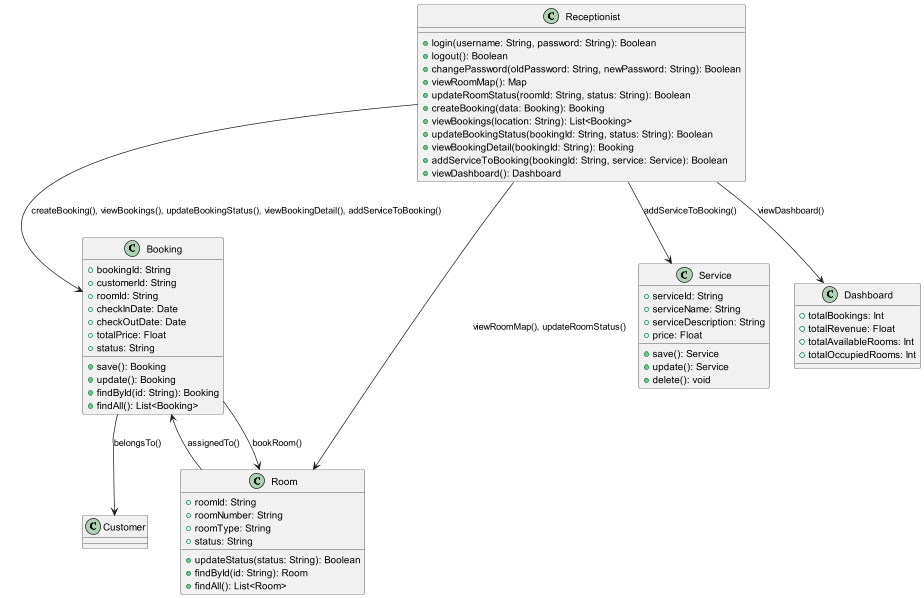

The diagram above was rendered by PlantUML. Its source (embedded in the PNG):
@startuml
class Receptionist {
    +login(username: String, password: String): Boolean
    +logout(): Boolean
    +changePassword(oldPassword: String, newPassword: String): Boolean
    +viewRoomMap(): Map
    +updateRoomStatus(roomId: String, status: String): Boolean
    +createBooking(data: Booking): Booking
    +viewBookings(location: String): List<Booking>
    +updateBookingStatus(bookingId: String, status: String): Boolean
    +viewBookingDetail(bookingId: String): Booking
    +addServiceToBooking(bookingId: String, service: Service): Boolean
    +viewDashboard(): Dashboard
}

class Booking {
    +bookingId: String
    +customerId: String
    +roomId: String
    +checkInDate: Date
    +checkOutDate: Date
    +totalPrice: Float
    +status: String
    +save(): Booking
    +update(): Booking
    +findById(id: String): Booking
    +findAll(): List<Booking>
}

class Room {
    +roomId: String
    +roomNumber: String
    +roomType: String
    +status: String
    +updateStatus(status: String): Boolean
    +findById(id: String): Room
    +findAll(): List<Room>
}

class Service {
    +serviceId: String
    +serviceName: String
    +serviceDescription: String
    +price: Float
    +save(): Service
    +update(): Service
    +delete(): void
}

class Dashboard {
    +totalBookings: Int
    +totalRevenue: Float
    +totalAvailableRooms: Int
    +totalOccupiedRooms: Int
}

Receptionist --> Booking : createBooking(), viewBookings(), updateBookingStatus(), viewBookingDetail(), addServiceToBooking()
Receptionist --> Room : viewRoomMap(), updateRoomStatus()
Receptionist --> Service : addServiceToBooking()
Receptionist --> Dashboard : viewDashboard()

Booking --> Room : bookRoom()
Booking --> Customer : belongsTo()

Room --> Booking : assignedTo()
@enduml